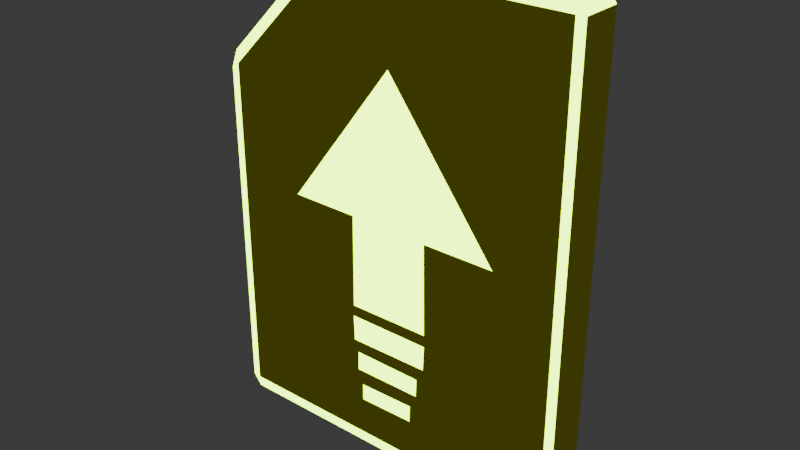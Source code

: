 # Source: Item.blend  (saved by Blender 4.0.36; exported with 4.5.12 LTS)
import bpy
from mathutils import Matrix  # noqa: F401  (used for matrix-valued properties, if any)

bpy.ops.wm.read_factory_settings(use_empty=True)
scene = bpy.context.scene
scene.name = 'Scene'

# ---- collections
col_collection = bpy.data.collections.new('Collection'); scene.collection.children.link(col_collection)

# ---- materials (node trees are filled in below, after node groups)
mat_x = bpy.data.materials.new('Материал')
mat_x.use_transparent_shadow = False
mat_red = bpy.data.materials.new('Red')
mat_red.use_transparent_shadow = False

# ---- material node trees
mat_x.use_nodes = True; mat_x.node_tree.nodes.clear()
_N = mat_x.node_tree.nodes; _L = mat_x.node_tree.links
n0 = _N.new('ShaderNodeOutputMaterial'); n0.name = 'Вывод материала'; n0.location = (300, 300)
n1 = _N.new('ShaderNodeBrightContrast'); n1.name = 'Brightness/Contrast'; n1.location = (-259, 259)
n1.inputs[0].default_value = (1.0, 0.8879, 0.0, 1.0)
n1.inputs[1].default_value = 0.5
n2 = _N.new('ShaderNodeBsdfPrincipled'); n2.name = 'Принципиальный BSDF'; n2.location = (-58, 298)
n2.inputs[0].default_value = (1.001, 0.975, 0.0143, 1.0)
n2.inputs[3].default_value = 1.45
_L.new(n2.outputs[0], n0.inputs[0])
n0.is_active_output = True
mat_red.use_nodes = True; mat_red.node_tree.nodes.clear()
_N = mat_red.node_tree.nodes; _L = mat_red.node_tree.links
n0 = _N.new('ShaderNodeBsdfPrincipled'); n0.name = 'Принципиальный BSDF.001'; n0.location = (-438, 370)
n0.inputs[0].default_value = (0.8879, 0.8308, 0.8469, 1.0)
n0.inputs[3].default_value = 1.45
n1 = _N.new('ShaderNodeOutputMaterial'); n1.name = 'Вывод материала'; n1.location = (544, 344)
n2 = _N.new('ShaderNodeEmission'); n2.name = 'Излучение'; n2.location = (-67, 251)
n2.inputs[0].default_value = (0.4736, 0.8879, 0.0, 1.0)
n2.inputs[1].default_value = 8.7
n3 = _N.new('ShaderNodeAddShader'); n3.name = 'Добавляющий шейдер'; n3.location = (91, 339)
n4 = _N.new('ShaderNodeBrightContrast'); n4.name = 'Brightness/Contrast'; n4.location = (-817, 298)
n4.inputs[0].default_value = (0.4736, 0.8879, 0.0, 1.0)
n4.inputs[1].default_value = 2.0
n4.inputs[2].default_value = 5.0
_L.new(n0.outputs[0], n3.inputs[0])
_L.new(n3.outputs[0], n1.inputs[0])
_L.new(n2.outputs[0], n3.inputs[1])
n1.is_active_output = True

# ---- world
world_world = bpy.data.worlds.new('World'); scene.world = world_world
world_world.use_nodes = True; world_world.node_tree.nodes.clear()
_N = world_world.node_tree.nodes; _L = world_world.node_tree.links
n0 = _N.new('ShaderNodeOutputWorld'); n0.name = 'World Output'; n0.location = (300, 300)
n1 = _N.new('ShaderNodeBackground'); n1.name = 'Background'; n1.location = (10, 300)
n1.inputs[0].default_value = (0.05088, 0.05088, 0.05088, 1.0)
_L.new(n1.outputs[0], n0.inputs[0])
n0.is_active_output = True
world_world.color = (0.05088, 0.05088, 0.05088)
world_world.use_sun_shadow = False
world_world.sun_shadow_jitter_overblur = 0.0

# ---- meshes
me_003 = bpy.data.meshes.new('Куб.003')
me_003.from_pydata([(-1.0, -0.9528, -0.9528), (-0.9528, -0.9528, -1.0), (-0.9528, -1.0, -0.9528), (0.9528, -0.9528, -1.0), (1.0, -0.9528, -0.9528), (0.9528, -1.0, -0.9528), (0.9528, -1.0, 0.9528), (1.0, -0.9528, 0.9528), (0.9528, -0.9528, 1.0), (-1.0, -0.9528, 0.4648), (-0.9528, -1.0, 0.4887), (-0.9625, -0.9528, 0.5407), (-0.347, -1.0, 0.9528), (-0.3158, -0.9528, 1.0), (-0.4004, -0.9528, 0.9713), (0.02399, -1.0, 0.6278), (0.6258, -1.0, 0.0153), (0.2375, -1.0, 0.01585), (0.2444, -1.0, -0.364), (-0.2067, -1.0, -0.3666), (-0.2018, -1.005, 0.02167), (-0.5737, -1.0, 0.02376), (0.2457, -1.0, -0.4139), (-0.2095, -1.0, -0.4139), (-0.2055, -1.0, -0.5223), (0.2398, -1.0, -0.5192), (0.2, -1.0, -0.5763), (0.1968, -1.0, -0.6546), (-0.1841, -1.0, -0.6553), (-0.1813, -1.0, -0.5737), (0.1586, -0.9877, -0.7159), (0.1564, -0.9952, -0.7875), (-0.1557, -1.0, -0.7912), (-0.1546, -1.0, -0.7196), (-1.0, 0.0, -0.9528), (-0.9528, 0.0, -1.0), (-0.4004, 0.0, 0.9713), (-0.3158, 0.0, 1.0), (1.0, 0.0, 0.9528), (0.9528, 0.0, 1.0), (-0.9625, 0.0, 0.5407), (-1.0, 0.0, 0.4648), (0.9528, 0.0, -1.0), (1.0, 0.0, -0.9528), (-1.0, 0.9528, -0.9528), (-0.9528, 0.9528, -1.0), (-0.9528, 1.0, -0.9528), (0.9528, 0.9528, -1.0), (1.0, 0.9528, -0.9528), (0.9528, 1.0, -0.9528), (0.9528, 1.0, 0.9528), (1.0, 0.9528, 0.9528), (0.9528, 0.9528, 1.0), (-1.0, 0.9528, 0.4648), (-0.9528, 1.0, 0.4887), (-0.9625, 0.9528, 0.5407), (-0.347, 1.0, 0.9528), (-0.3158, 0.9528, 1.0), (-0.4004, 0.9528, 0.9713), (0.02399, 1.0, 0.6278), (0.6258, 1.0, 0.0153), (0.2375, 1.0, 0.01585), (0.2444, 1.0, -0.364), (-0.2067, 1.0, -0.3666), (-0.2018, 1.005, 0.02167), (-0.5737, 1.0, 0.02376), (0.2457, 1.0, -0.4139), (-0.2095, 1.0, -0.4139), (-0.2055, 1.0, -0.5223), (0.2398, 1.0, -0.5192), (0.2, 1.0, -0.5763), (0.1968, 1.0, -0.6546), (-0.1841, 1.0, -0.6553), (-0.1813, 1.0, -0.5737), (0.1586, 0.9877, -0.7159), (0.1564, 0.9952, -0.7875), (-0.1557, 1.0, -0.7912), (-0.1546, 1.0, -0.7196)], [], [(43, 38, 7, 4), (34, 0, 9, 41), (10, 21, 15, 16, 6, 12), (40, 11, 14, 36), (0, 1, 2), (3, 4, 5), (6, 7, 8), (9, 10, 11), (12, 13, 14), (1, 3, 5, 2), (4, 7, 6, 5), (2, 10, 9, 0), (10, 12, 14, 11), (36, 14, 13, 37), (8, 13, 12, 6), (35, 42, 3, 1), (6, 16, 17, 18, 19, 20, 21, 10, 2, 24, 23, 22, 5), (20, 19, 18, 17, 16, 15, 21), (5, 22, 25, 27, 30, 31, 32, 28, 24, 2), (25, 22, 23, 24), (24, 28, 29, 26, 27, 25), (26, 29, 28, 27), (28, 32, 33, 30, 27), (33, 32, 31, 30), (3, 42, 43, 4), (11, 40, 41, 9), (7, 38, 39, 8), (0, 34, 35, 1), (8, 39, 37, 13), (43, 48, 51, 38), (34, 41, 53, 44), (54, 56, 50, 60, 59, 65), (40, 36, 58, 55), (44, 46, 45), (47, 49, 48), (50, 52, 51), (53, 55, 54), (56, 58, 57), (45, 46, 49, 47), (48, 49, 50, 51), (46, 44, 53, 54), (54, 55, 58, 56), (36, 37, 57, 58), (52, 50, 56, 57), (35, 45, 47, 42), (50, 49, 66, 67, 68, 46, 54, 65, 64, 63, 62, 61, 60), (64, 65, 59, 60, 61, 62, 63), (49, 46, 68, 72, 76, 75, 74, 71, 69, 66), (69, 68, 67, 66), (68, 69, 71, 70, 73, 72), (70, 71, 72, 73), (72, 71, 74, 77, 76), (77, 74, 75, 76), (47, 48, 43, 42), (55, 53, 41, 40), (51, 52, 39, 38), (44, 45, 35, 34), (52, 57, 37, 39)])
me_003.polygons.foreach_set('material_index', [0, 0, 0, 0, 1, 1, 1, 1, 1, 1, 1, 1, 1, 1, 1, 0, 0, 1, 0, 1, 0, 1, 0, 1, 1, 1, 1, 1, 0, 0, 0, 0, 0, 1, 1, 1, 1, 1, 1, 1, 1, 1, 1, 1, 0, 0, 1, 0, 1, 0, 1, 0, 1, 1, 1, 1, 1, 0])
_uv = me_003.uv_layers.new(name='UVКарта')
_uv.uv.foreach_set('vector', [0.3809, 0.625, 0.6191, 0.625, 0.6191, 0.7441, 0.3809, 0.7441, 0.3809, 0.125, 0.3809, 0.005899, 0.5581, 0.005899, 0.5581, 0.125, 0.5611, 0.9941, 0.503, 0.9434, 0.5785, 0.872, 0.5007, 0.7984, 0.6191, 0.7559, 0.6191, 0.9184, 0.2097, 0.625, 0.2097, 0.6146, 0.2859, 0.6146, 0.2859, 0.625, 0.125, 0.7441, 0.1309, 0.7441, 0.1309, 0.75, 0.3691, 0.7441, 0.375, 0.7441, 0.3691, 0.75, 0.6191, 0.7559, 0.6191, 0.75, 0.625, 0.7559, 0.5581, 0.005899, 0.5611, 0.0, 0.564, 0.005899, 0.6191, 0.9184, 0.625, 0.9145, 0.6214, 0.9251, 0.1309, 0.7441, 0.3691, 0.7441, 0.3691, 0.75, 0.1309, 0.75, 0.3809, 0.7441, 0.6191, 0.7441, 0.6191, 0.7559, 0.3809, 0.7559, 0.3809, 0.0, 0.5611, 0.0, 0.5581, 0.005899, 0.3809, 0.005899, 0.5611, 0.9941, 0.6191, 0.9184, 0.6214, 0.9251, 0.5676, 0.9953, 0.7954, 0.625, 0.7954, 0.7441, 0.7895, 0.7441, 0.7895, 0.625, 0.625, 0.7559, 0.625, 0.9145, 0.6191, 0.9184, 0.6191, 0.7559, 0.1309, 0.625, 0.3691, 0.625, 0.3691, 0.7441, 0.1309, 0.7441, 0.6191, 0.7559, 0.5007, 0.7984, 0.502, 0.8453, 0.4545, 0.8445, 0.4542, 0.9008, 0.5059, 0.897, 0.503, 0.9434, 0.5611, 0.9941, 0.3809, 0.9941, 0.4347, 0.9038, 0.4483, 0.9028, 0.4483, 0.8443, 0.3809, 0.7559, 0.5059, 0.897, 0.4542, 0.9008, 0.4545, 0.8445, 0.502, 0.8453, 0.5007, 0.7984, 0.5785, 0.872, 0.503, 0.9434, 0.3809, 0.7559, 0.4483, 0.8443, 0.4351, 0.845, 0.418, 0.8515, 0.4104, 0.8579, 0.4017, 0.8579, 0.4011, 0.8961, 0.4181, 0.9013, 0.4347, 0.9038, 0.3809, 0.9941, 0.4351, 0.845, 0.4483, 0.8443, 0.4483, 0.9028, 0.4347, 0.9038, 0.4347, 0.9038, 0.4181, 0.9013, 0.4283, 0.9009, 0.4292, 0.8516, 0.418, 0.8515, 0.4351, 0.845, 0.4292, 0.8516, 0.4283, 0.9009, 0.4181, 0.9013, 0.418, 0.8515, 0.4181, 0.9013, 0.4011, 0.8961, 0.41, 0.896, 0.4104, 0.8579, 0.418, 0.8515, 0.41, 0.896, 0.4011, 0.8961, 0.4017, 0.8579, 0.4104, 0.8579, 0.3691, 0.7441, 0.3691, 0.625, 0.3809, 0.625, 0.3809, 0.7441, 0.564, 0.005899, 0.564, 0.125, 0.5581, 0.125, 0.5581, 0.005899, 0.6191, 0.7441, 0.6191, 0.625, 0.6309, 0.625, 0.6309, 0.7441, 0.125, 0.7441, 0.125, 0.625, 0.1309, 0.625, 0.1309, 0.7441, 0.6309, 0.7441, 0.6309, 0.625, 0.7895, 0.625, 0.7895, 0.7441, 0.3809, 0.625, 0.3809, 0.7441, 0.6191, 0.7441, 0.6191, 0.625, 0.3809, 0.125, 0.5581, 0.125, 0.5581, 0.005899, 0.3809, 0.005899, 0.5611, 0.9941, 0.6191, 0.9184, 0.6191, 0.7559, 0.5007, 0.7984, 0.5785, 0.872, 0.503, 0.9434, 0.2097, 0.625, 0.2859, 0.625, 0.2859, 0.6146, 0.2097, 0.6146, 0.125, 0.7441, 0.1309, 0.75, 0.1309, 0.7441, 0.3691, 0.7441, 0.3691, 0.75, 0.375, 0.7441, 0.6191, 0.7559, 0.625, 0.7559, 0.6191, 0.75, 0.5581, 0.005899, 0.564, 0.005899, 0.5611, 0.0, 0.6191, 0.9184, 0.6214, 0.9251, 0.625, 0.9145, 0.1309, 0.7441, 0.1309, 0.75, 0.3691, 0.75, 0.3691, 0.7441, 0.3809, 0.7441, 0.3809, 0.7559, 0.6191, 0.7559, 0.6191, 0.7441, 0.3809, 0.0, 0.3809, 0.005899, 0.5581, 0.005899, 0.5611, 0.0, 0.5611, 0.9941, 0.5676, 0.9953, 0.6214, 0.9251, 0.6191, 0.9184, 0.7954, 0.625, 0.7895, 0.625, 0.7895, 0.7441, 0.7954, 0.7441, 0.625, 0.7559, 0.6191, 0.7559, 0.6191, 0.9184, 0.625, 0.9145, 0.1309, 0.625, 0.1309, 0.7441, 0.3691, 0.7441, 0.3691, 0.625, 0.6191, 0.7559, 0.3809, 0.7559, 0.4483, 0.8443, 0.4483, 0.9028, 0.4347, 0.9038, 0.3809, 0.9941, 0.5611, 0.9941, 0.503, 0.9434, 0.5059, 0.897, 0.4542, 0.9008, 0.4545, 0.8445, 0.502, 0.8453, 0.5007, 0.7984, 0.5059, 0.897, 0.503, 0.9434, 0.5785, 0.872, 0.5007, 0.7984, 0.502, 0.8453, 0.4545, 0.8445, 0.4542, 0.9008, 0.3809, 0.7559, 0.3809, 0.9941, 0.4347, 0.9038, 0.4181, 0.9013, 0.4011, 0.8961, 0.4017, 0.8579, 0.4104, 0.8579, 0.418, 0.8515, 0.4351, 0.845, 0.4483, 0.8443, 0.4351, 0.845, 0.4347, 0.9038, 0.4483, 0.9028, 0.4483, 0.8443, 0.4347, 0.9038, 0.4351, 0.845, 0.418, 0.8515, 0.4292, 0.8516, 0.4283, 0.9009, 0.4181, 0.9013, 0.4292, 0.8516, 0.418, 0.8515, 0.4181, 0.9013, 0.4283, 0.9009, 0.4181, 0.9013, 0.418, 0.8515, 0.4104, 0.8579, 0.41, 0.896, 0.4011, 0.8961, 0.41, 0.896, 0.4104, 0.8579, 0.4017, 0.8579, 0.4011, 0.8961, 0.3691, 0.7441, 0.3809, 0.7441, 0.3809, 0.625, 0.3691, 0.625, 0.564, 0.005899, 0.5581, 0.005899, 0.5581, 0.125, 0.564, 0.125, 0.6191, 0.7441, 0.6309, 0.7441, 0.6309, 0.625, 0.6191, 0.625, 0.125, 0.7441, 0.1309, 0.7441, 0.1309, 0.625, 0.125, 0.625, 0.6309, 0.7441, 0.7895, 0.7441, 0.7895, 0.625, 0.6309, 0.625])
me_003.materials.append(mat_x)
me_003.materials.append(mat_red)
me_003.update()

# ---- objects
ob_002 = bpy.data.objects.new('Куб.002', me_003)

# ---- transforms, parenting, visibility, modifiers, constraints
ob_002.location = (0.0, 0.0, 0.0)
ob_002.scale = (0.766, -0.08745, 1.0)

# ---- collection membership
col_collection.objects.link(ob_002)

# ---- scene / render settings (as saved in the file)
scene.frame_start = 1; scene.frame_end = 250; scene.frame_set(1)
scene.render.engine = 'BLENDER_EEVEE_NEXT'
scene.cycles.sampling_pattern = 'TABULATED_SOBOL'
bpy.context.view_layer.update()

# ---- added for rendering (the .blend has no active camera): camera
cam_auto = bpy.data.cameras.new('AutoCamera')
cam_auto.lens = 50.0
cam_auto.sensor_width = 36.0
cam_auto.clip_end = 1000.0
ob_auto_camera = bpy.data.objects.new('AutoCamera', cam_auto)
scene.collection.objects.link(ob_auto_camera)
ob_auto_camera.location = (2.33662, -2.80395, 1.8693)
ob_auto_camera.rotation_euler = (1.09748, -7.21219e-08, 0.694738)
scene.camera = ob_auto_camera
bpy.context.view_layer.update()
